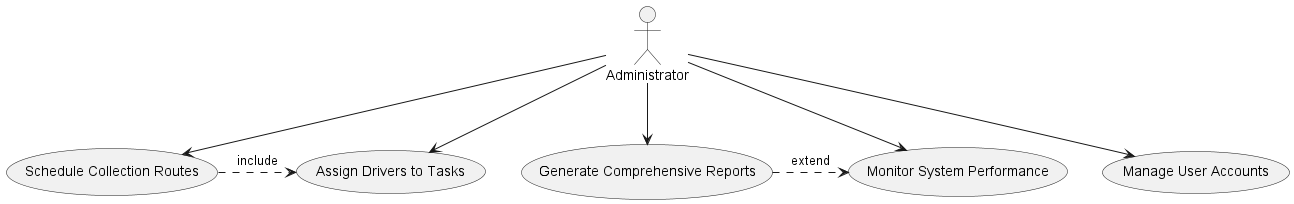

The diagram above was rendered by PlantUML. Its source (embedded in the PNG):
@startuml Administrator_Use_Case_Diagram
actor Administrator
Administrator --> (Manage User Accounts)
Administrator --> (Schedule Collection Routes)
Administrator --> (Assign Drivers to Tasks)
Administrator --> (Monitor System Performance)
Administrator --> (Generate Comprehensive Reports)
(Schedule Collection Routes) .> (Assign Drivers to Tasks) : include
(Generate Comprehensive Reports) .> (Monitor System Performance) : extend
@enduml